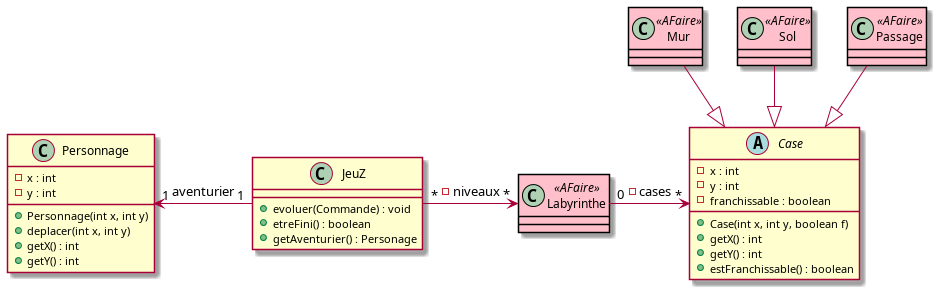

The diagram above was rendered by PlantUML. Its source (embedded in the PNG):
@startuml

skinparam class{
  BackgroundColor<<AFaire>> Pink
  BorderColor<<AFaire>> Black
}

class JeuZ{
+ evoluer(Commande) : void
+ etreFini() : boolean
+ getAventurier() : Personage
}

class Personnage{
- x : int
- y : int 
+ Personnage(int x, int y)
+ deplacer(int x, int y)
+ getX() : int
+ getY() : int
}

abstract class Case{
- x : int 
- y : int 
- franchissable : boolean
+ Case(int x, int y, boolean f)
+ getX() : int 
+ getY() : int
+ estFranchissable() : boolean
}

class Labyrinthe <<AFaire>>{}

class Mur <<AFaire>> {}

class Sol <<AFaire>>{}

class Passage <<AFaire>>{}

Labyrinthe "0" -> "*" Case : -cases

Mur --|> Case
Sol --|> Case
Passage --|> Case

JeuZ "1" -left> "1" Personnage : -aventurier
JeuZ "*" -> "*" Labyrinthe : -niveaux

@enduml